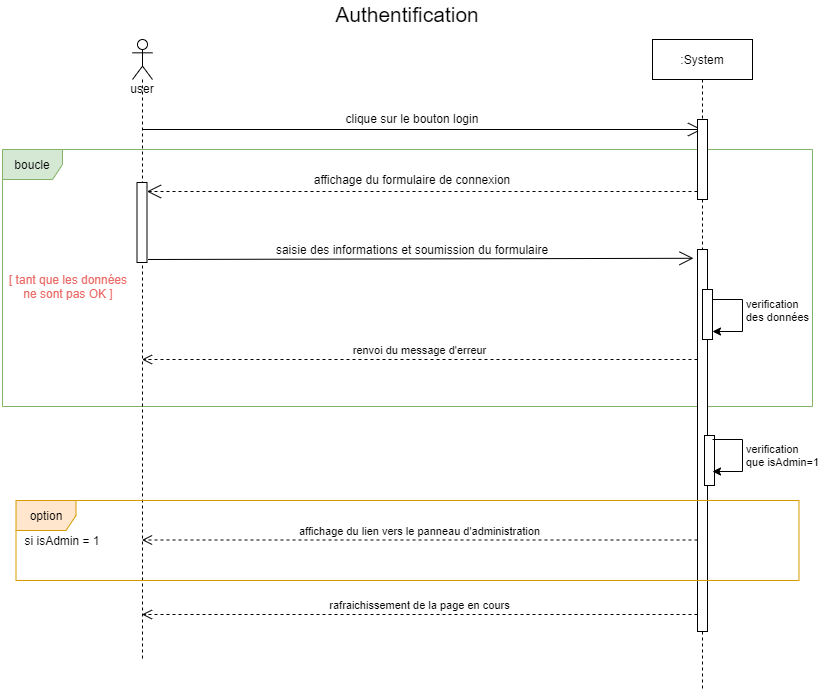

The diagram above was exported from draw.io. Its source (the exported page's mxGraphModel, read from the mxfile embedded in the PNG):
<mxGraphModel dx="1422" dy="3043" grid="0" gridSize="10" guides="1" tooltips="1" connect="1" arrows="1" fold="1" page="1" pageScale="1" pageWidth="1654" pageHeight="1169" math="0" shadow="0">
  <root>
    <mxCell id="0" />
    <mxCell id="1" parent="0" />
    <mxCell id="njgkLsFzoOdW1KOivWTX-16" value="boucle" style="shape=umlFrame;whiteSpace=wrap;html=1;fillColor=#d5e8d4;strokeColor=#82b366;" parent="1" vertex="1">
      <mxGeometry x="20" y="-2160" width="810" height="257" as="geometry" />
    </mxCell>
    <mxCell id="njgkLsFzoOdW1KOivWTX-2" value=":System" style="shape=umlLifeline;perimeter=lifelinePerimeter;whiteSpace=wrap;html=1;container=1;collapsible=0;recursiveResize=0;outlineConnect=0;" parent="1" vertex="1">
      <mxGeometry x="670" y="-2270" width="100" height="650" as="geometry" />
    </mxCell>
    <mxCell id="njgkLsFzoOdW1KOivWTX-3" value="user" style="shape=umlLifeline;participant=umlActor;perimeter=lifelinePerimeter;whiteSpace=wrap;html=1;container=1;collapsible=0;recursiveResize=0;verticalAlign=top;spacingTop=36;outlineConnect=0;" parent="1" vertex="1">
      <mxGeometry x="150" y="-2270" width="20" height="620" as="geometry" />
    </mxCell>
    <mxCell id="njgkLsFzoOdW1KOivWTX-12" value="" style="html=1;points=[];perimeter=orthogonalPerimeter;" parent="njgkLsFzoOdW1KOivWTX-3" vertex="1">
      <mxGeometry x="4.5" y="143" width="10" height="80" as="geometry" />
    </mxCell>
    <mxCell id="njgkLsFzoOdW1KOivWTX-7" value="" style="endArrow=open;endFill=1;endSize=12;html=1;" parent="1" target="njgkLsFzoOdW1KOivWTX-2" edge="1">
      <mxGeometry width="160" relative="1" as="geometry">
        <mxPoint x="160" y="-2180" as="sourcePoint" />
        <mxPoint x="320" y="-2180" as="targetPoint" />
      </mxGeometry>
    </mxCell>
    <mxCell id="njgkLsFzoOdW1KOivWTX-8" value="clique sur le bouton login" style="text;html=1;strokeColor=none;fillColor=none;align=center;verticalAlign=middle;whiteSpace=wrap;rounded=0;" parent="1" vertex="1">
      <mxGeometry x="290" y="-2201" width="280" height="20" as="geometry" />
    </mxCell>
    <mxCell id="njgkLsFzoOdW1KOivWTX-9" value="" style="html=1;points=[];perimeter=orthogonalPerimeter;" parent="1" vertex="1">
      <mxGeometry x="715" y="-2190" width="10" height="80" as="geometry" />
    </mxCell>
    <mxCell id="njgkLsFzoOdW1KOivWTX-10" value="" style="endArrow=open;endFill=1;endSize=12;html=1;dashed=1;" parent="1" target="njgkLsFzoOdW1KOivWTX-12" edge="1">
      <mxGeometry width="160" relative="1" as="geometry">
        <mxPoint x="715" y="-2118" as="sourcePoint" />
        <mxPoint x="159.5" y="-2118" as="targetPoint" />
      </mxGeometry>
    </mxCell>
    <mxCell id="njgkLsFzoOdW1KOivWTX-11" value="affichage du formulaire de connexion" style="text;html=1;strokeColor=none;fillColor=none;align=center;verticalAlign=middle;whiteSpace=wrap;rounded=0;" parent="1" vertex="1">
      <mxGeometry x="290" y="-2140" width="280" height="20" as="geometry" />
    </mxCell>
    <mxCell id="njgkLsFzoOdW1KOivWTX-13" value="" style="endArrow=open;endFill=1;endSize=12;html=1;entryX=-0.4;entryY=0.023;entryDx=0;entryDy=0;entryPerimeter=0;" parent="1" target="njgkLsFzoOdW1KOivWTX-15" edge="1">
      <mxGeometry width="160" relative="1" as="geometry">
        <mxPoint x="165.5" y="-2050" as="sourcePoint" />
        <mxPoint x="725" y="-2050" as="targetPoint" />
      </mxGeometry>
    </mxCell>
    <mxCell id="njgkLsFzoOdW1KOivWTX-14" value="saisie des informations et soumission du formulaire" style="text;html=1;strokeColor=none;fillColor=none;align=center;verticalAlign=middle;whiteSpace=wrap;rounded=0;" parent="1" vertex="1">
      <mxGeometry x="290" y="-2070" width="280" height="20" as="geometry" />
    </mxCell>
    <mxCell id="njgkLsFzoOdW1KOivWTX-15" value="" style="html=1;points=[];perimeter=orthogonalPerimeter;" parent="1" vertex="1">
      <mxGeometry x="715" y="-2060" width="10" height="382" as="geometry" />
    </mxCell>
    <mxCell id="njgkLsFzoOdW1KOivWTX-23" value="" style="html=1;points=[];perimeter=orthogonalPerimeter;" parent="1" vertex="1">
      <mxGeometry x="720" y="-2020" width="10" height="50" as="geometry" />
    </mxCell>
    <mxCell id="njgkLsFzoOdW1KOivWTX-24" value="verification&lt;br&gt;des données" style="edgeStyle=orthogonalEdgeStyle;html=1;align=left;spacingLeft=2;endArrow=none;rounded=0;entryX=1;entryY=0;endFill=0;startArrow=classic;startFill=1;" parent="1" target="njgkLsFzoOdW1KOivWTX-23" edge="1">
      <mxGeometry relative="1" as="geometry">
        <mxPoint x="730" y="-1978" as="sourcePoint" />
        <Array as="points">
          <mxPoint x="760" y="-1978" />
          <mxPoint x="760" y="-2010" />
        </Array>
      </mxGeometry>
    </mxCell>
    <mxCell id="njgkLsFzoOdW1KOivWTX-28" value="[ tant que les données&lt;br&gt;ne sont pas OK ]" style="text;html=1;strokeColor=none;fillColor=none;align=center;verticalAlign=middle;whiteSpace=wrap;rounded=0;fontColor=#EA6B66;" parent="1" vertex="1">
      <mxGeometry x="24" y="-2033" width="123.5" height="20" as="geometry" />
    </mxCell>
    <mxCell id="njgkLsFzoOdW1KOivWTX-29" value="renvoi du message d'erreur" style="html=1;verticalAlign=bottom;endArrow=open;dashed=1;endSize=8;" parent="1" edge="1">
      <mxGeometry relative="1" as="geometry">
        <mxPoint x="715" y="-1950" as="sourcePoint" />
        <mxPoint x="159.5" y="-1950" as="targetPoint" />
      </mxGeometry>
    </mxCell>
    <mxCell id="njgkLsFzoOdW1KOivWTX-30" value="option" style="shape=umlFrame;whiteSpace=wrap;html=1;fillColor=#ffe6cc;strokeColor=#d79b00;" parent="1" vertex="1">
      <mxGeometry x="33.5" y="-1809" width="783" height="80" as="geometry" />
    </mxCell>
    <mxCell id="njgkLsFzoOdW1KOivWTX-31" value="si isAdmin = 1" style="text;html=1;strokeColor=none;fillColor=none;align=center;verticalAlign=middle;whiteSpace=wrap;rounded=0;" parent="1" vertex="1">
      <mxGeometry x="40" y="-1779" width="80" height="20" as="geometry" />
    </mxCell>
    <mxCell id="njgkLsFzoOdW1KOivWTX-32" value="affichage du lien vers le panneau d'administration" style="html=1;verticalAlign=bottom;endArrow=open;dashed=1;endSize=8;" parent="1" edge="1">
      <mxGeometry relative="1" as="geometry">
        <mxPoint x="715" y="-1769.5" as="sourcePoint" />
        <mxPoint x="159.5" y="-1769.5" as="targetPoint" />
      </mxGeometry>
    </mxCell>
    <mxCell id="njgkLsFzoOdW1KOivWTX-33" value="rafraichissement de la page en cours" style="html=1;verticalAlign=bottom;endArrow=open;dashed=1;endSize=8;" parent="1" edge="1">
      <mxGeometry relative="1" as="geometry">
        <mxPoint x="715" y="-1695" as="sourcePoint" />
        <mxPoint x="159.5" y="-1695" as="targetPoint" />
      </mxGeometry>
    </mxCell>
    <mxCell id="njgkLsFzoOdW1KOivWTX-35" value="&lt;font style=&quot;font-size: 21px&quot;&gt;Authentification&lt;/font&gt;" style="text;html=1;strokeColor=none;fillColor=none;align=center;verticalAlign=middle;whiteSpace=wrap;rounded=0;" parent="1" vertex="1">
      <mxGeometry x="405" y="-2305" width="40" height="20" as="geometry" />
    </mxCell>
    <mxCell id="xw00ROopeJKVGXGVIy3c-1" value="" style="html=1;points=[];perimeter=orthogonalPerimeter;" parent="1" vertex="1">
      <mxGeometry x="722" y="-1874" width="10" height="50" as="geometry" />
    </mxCell>
    <mxCell id="xw00ROopeJKVGXGVIy3c-2" value="verification&lt;br&gt;que isAdmin=1" style="edgeStyle=orthogonalEdgeStyle;html=1;align=left;spacingLeft=2;endArrow=none;rounded=0;endFill=0;startArrow=classic;startFill=1;" parent="1" edge="1">
      <mxGeometry relative="1" as="geometry">
        <mxPoint x="730" y="-1838" as="sourcePoint" />
        <Array as="points">
          <mxPoint x="760" y="-1838" />
          <mxPoint x="760" y="-1870" />
        </Array>
        <mxPoint x="730" y="-1870" as="targetPoint" />
      </mxGeometry>
    </mxCell>
  </root>
</mxGraphModel>